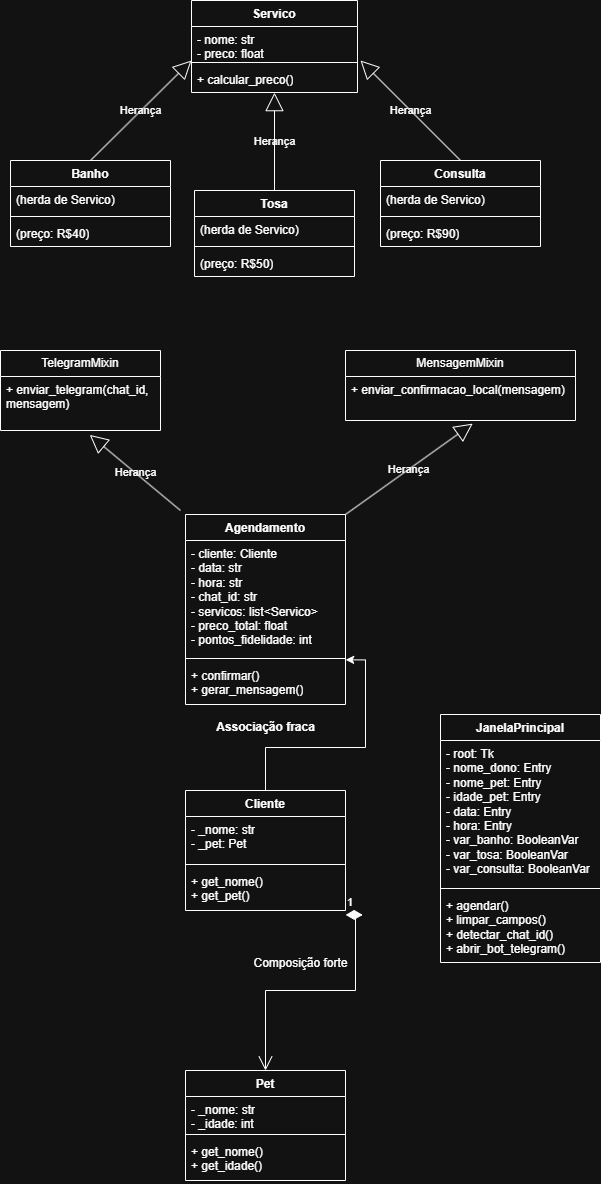

The diagram above was exported from draw.io. Its source (the exported page's mxGraphModel, read from the mxfile embedded in the PNG):
<mxGraphModel dx="1240" dy="606" grid="1" gridSize="10" guides="1" tooltips="1" connect="1" arrows="1" fold="1" page="1" pageScale="1" pageWidth="827" pageHeight="1169" math="0" shadow="0">
  <root>
    <mxCell id="0" />
    <mxCell id="1" parent="0" />
    <mxCell id="y7xXNMTvMCZKq0VMrfoX-5" value="Servico" style="swimlane;fontStyle=1;align=center;verticalAlign=top;childLayout=stackLayout;horizontal=1;startSize=26;horizontalStack=0;resizeParent=1;resizeParentMax=0;resizeLast=0;collapsible=1;marginBottom=0;whiteSpace=wrap;html=1;labelBackgroundColor=none;" parent="1" vertex="1">
      <mxGeometry x="331" y="30" width="166" height="92" as="geometry" />
    </mxCell>
    <mxCell id="y7xXNMTvMCZKq0VMrfoX-6" value="&lt;div&gt;- nome: str&lt;/div&gt;&lt;div&gt;- preco: float&lt;/div&gt;" style="text;strokeColor=none;fillColor=none;align=left;verticalAlign=top;spacingLeft=4;spacingRight=4;overflow=hidden;rotatable=0;points=[[0,0.5],[1,0.5]];portConstraint=eastwest;whiteSpace=wrap;html=1;labelBackgroundColor=none;" parent="y7xXNMTvMCZKq0VMrfoX-5" vertex="1">
      <mxGeometry y="26" width="166" height="32" as="geometry" />
    </mxCell>
    <mxCell id="y7xXNMTvMCZKq0VMrfoX-7" value="" style="line;strokeWidth=1;fillColor=none;align=left;verticalAlign=middle;spacingTop=-1;spacingLeft=3;spacingRight=3;rotatable=0;labelPosition=right;points=[];portConstraint=eastwest;labelBackgroundColor=none;" parent="y7xXNMTvMCZKq0VMrfoX-5" vertex="1">
      <mxGeometry y="58" width="166" height="8" as="geometry" />
    </mxCell>
    <mxCell id="y7xXNMTvMCZKq0VMrfoX-8" value="+ calcular_preco()" style="text;strokeColor=none;fillColor=none;align=left;verticalAlign=top;spacingLeft=4;spacingRight=4;overflow=hidden;rotatable=0;points=[[0,0.5],[1,0.5]];portConstraint=eastwest;whiteSpace=wrap;html=1;labelBackgroundColor=none;" parent="y7xXNMTvMCZKq0VMrfoX-5" vertex="1">
      <mxGeometry y="66" width="166" height="26" as="geometry" />
    </mxCell>
    <mxCell id="c0pXLSTUVVRgAMotjup1-1" value="Pet" style="swimlane;fontStyle=1;align=center;verticalAlign=top;childLayout=stackLayout;horizontal=1;startSize=26;horizontalStack=0;resizeParent=1;resizeParentMax=0;resizeLast=0;collapsible=1;marginBottom=0;whiteSpace=wrap;html=1;labelBackgroundColor=none;" parent="1" vertex="1">
      <mxGeometry x="325" y="1100" width="160" height="110" as="geometry" />
    </mxCell>
    <mxCell id="c0pXLSTUVVRgAMotjup1-2" value="&lt;div&gt;- _nome: str&lt;/div&gt;&lt;div&gt;- _idade: int&lt;/div&gt;" style="text;strokeColor=none;fillColor=none;align=left;verticalAlign=top;spacingLeft=4;spacingRight=4;overflow=hidden;rotatable=0;points=[[0,0.5],[1,0.5]];portConstraint=eastwest;whiteSpace=wrap;html=1;labelBackgroundColor=none;" parent="c0pXLSTUVVRgAMotjup1-1" vertex="1">
      <mxGeometry y="26" width="160" height="34" as="geometry" />
    </mxCell>
    <mxCell id="c0pXLSTUVVRgAMotjup1-3" value="" style="line;strokeWidth=1;fillColor=none;align=left;verticalAlign=middle;spacingTop=-1;spacingLeft=3;spacingRight=3;rotatable=0;labelPosition=right;points=[];portConstraint=eastwest;labelBackgroundColor=none;" parent="c0pXLSTUVVRgAMotjup1-1" vertex="1">
      <mxGeometry y="60" width="160" height="8" as="geometry" />
    </mxCell>
    <mxCell id="c0pXLSTUVVRgAMotjup1-4" value="&lt;div&gt;+ get_nome()&lt;/div&gt;&lt;div&gt;+ get_idade()&lt;/div&gt;" style="text;strokeColor=none;fillColor=none;align=left;verticalAlign=top;spacingLeft=4;spacingRight=4;overflow=hidden;rotatable=0;points=[[0,0.5],[1,0.5]];portConstraint=eastwest;whiteSpace=wrap;html=1;labelBackgroundColor=none;" parent="c0pXLSTUVVRgAMotjup1-1" vertex="1">
      <mxGeometry y="68" width="160" height="42" as="geometry" />
    </mxCell>
    <mxCell id="c0pXLSTUVVRgAMotjup1-5" value="Cliente" style="swimlane;fontStyle=1;align=center;verticalAlign=top;childLayout=stackLayout;horizontal=1;startSize=26;horizontalStack=0;resizeParent=1;resizeParentMax=0;resizeLast=0;collapsible=1;marginBottom=0;whiteSpace=wrap;html=1;labelBackgroundColor=none;" parent="1" vertex="1">
      <mxGeometry x="325" y="820" width="160" height="120" as="geometry" />
    </mxCell>
    <mxCell id="c0pXLSTUVVRgAMotjup1-6" value="&lt;div&gt;- _nome: str&lt;/div&gt;&lt;div&gt;- _pet: Pet&lt;/div&gt;" style="text;strokeColor=none;fillColor=none;align=left;verticalAlign=top;spacingLeft=4;spacingRight=4;overflow=hidden;rotatable=0;points=[[0,0.5],[1,0.5]];portConstraint=eastwest;whiteSpace=wrap;html=1;labelBackgroundColor=none;" parent="c0pXLSTUVVRgAMotjup1-5" vertex="1">
      <mxGeometry y="26" width="160" height="44" as="geometry" />
    </mxCell>
    <mxCell id="c0pXLSTUVVRgAMotjup1-7" value="" style="line;strokeWidth=1;fillColor=none;align=left;verticalAlign=middle;spacingTop=-1;spacingLeft=3;spacingRight=3;rotatable=0;labelPosition=right;points=[];portConstraint=eastwest;labelBackgroundColor=none;" parent="c0pXLSTUVVRgAMotjup1-5" vertex="1">
      <mxGeometry y="70" width="160" height="8" as="geometry" />
    </mxCell>
    <mxCell id="c0pXLSTUVVRgAMotjup1-8" value="&lt;div&gt;+ get_nome()&lt;/div&gt;&lt;div&gt;+ get_pet()&lt;/div&gt;" style="text;strokeColor=none;fillColor=none;align=left;verticalAlign=top;spacingLeft=4;spacingRight=4;overflow=hidden;rotatable=0;points=[[0,0.5],[1,0.5]];portConstraint=eastwest;whiteSpace=wrap;html=1;labelBackgroundColor=none;" parent="c0pXLSTUVVRgAMotjup1-5" vertex="1">
      <mxGeometry y="78" width="160" height="42" as="geometry" />
    </mxCell>
    <mxCell id="c0pXLSTUVVRgAMotjup1-9" value="Agendamento" style="swimlane;fontStyle=1;align=center;verticalAlign=top;childLayout=stackLayout;horizontal=1;startSize=26;horizontalStack=0;resizeParent=1;resizeParentMax=0;resizeLast=0;collapsible=1;marginBottom=0;whiteSpace=wrap;html=1;labelBackgroundColor=none;" parent="1" vertex="1">
      <mxGeometry x="325" y="544" width="160" height="190" as="geometry" />
    </mxCell>
    <mxCell id="c0pXLSTUVVRgAMotjup1-10" value="&lt;div&gt;- cliente: Cliente&lt;/div&gt;&lt;div&gt;- data: str&lt;/div&gt;&lt;div&gt;- hora: str&lt;/div&gt;&lt;div&gt;- chat_id: str&lt;/div&gt;&lt;div&gt;- servicos: list&amp;lt;Servico&amp;gt;&lt;/div&gt;&lt;div&gt;- preco_total: float&lt;/div&gt;&lt;div&gt;- pontos_fidelidade: int&lt;/div&gt;" style="text;strokeColor=none;fillColor=none;align=left;verticalAlign=top;spacingLeft=4;spacingRight=4;overflow=hidden;rotatable=0;points=[[0,0.5],[1,0.5]];portConstraint=eastwest;whiteSpace=wrap;html=1;labelBackgroundColor=none;" parent="c0pXLSTUVVRgAMotjup1-9" vertex="1">
      <mxGeometry y="26" width="160" height="114" as="geometry" />
    </mxCell>
    <mxCell id="c0pXLSTUVVRgAMotjup1-11" value="" style="line;strokeWidth=1;fillColor=none;align=left;verticalAlign=middle;spacingTop=-1;spacingLeft=3;spacingRight=3;rotatable=0;labelPosition=right;points=[];portConstraint=eastwest;labelBackgroundColor=none;" parent="c0pXLSTUVVRgAMotjup1-9" vertex="1">
      <mxGeometry y="140" width="160" height="8" as="geometry" />
    </mxCell>
    <mxCell id="c0pXLSTUVVRgAMotjup1-12" value="&lt;div&gt;+ confirmar()&lt;/div&gt;&lt;div&gt;+ gerar_mensagem()&lt;/div&gt;" style="text;strokeColor=none;fillColor=none;align=left;verticalAlign=top;spacingLeft=4;spacingRight=4;overflow=hidden;rotatable=0;points=[[0,0.5],[1,0.5]];portConstraint=eastwest;whiteSpace=wrap;html=1;labelBackgroundColor=none;" parent="c0pXLSTUVVRgAMotjup1-9" vertex="1">
      <mxGeometry y="148" width="160" height="42" as="geometry" />
    </mxCell>
    <mxCell id="c0pXLSTUVVRgAMotjup1-17" value="TelegramMixin" style="swimlane;fontStyle=0;childLayout=stackLayout;horizontal=1;startSize=26;fillColor=none;horizontalStack=0;resizeParent=1;resizeParentMax=0;resizeLast=0;collapsible=1;marginBottom=0;whiteSpace=wrap;html=1;labelBackgroundColor=none;" parent="1" vertex="1">
      <mxGeometry x="140" y="380" width="160" height="80" as="geometry" />
    </mxCell>
    <mxCell id="c0pXLSTUVVRgAMotjup1-19" value="+ enviar_telegram(chat_id, mensagem)" style="text;strokeColor=none;fillColor=none;align=left;verticalAlign=top;spacingLeft=4;spacingRight=4;overflow=hidden;rotatable=0;points=[[0,0.5],[1,0.5]];portConstraint=eastwest;whiteSpace=wrap;html=1;labelBackgroundColor=none;" parent="c0pXLSTUVVRgAMotjup1-17" vertex="1">
      <mxGeometry y="26" width="160" height="54" as="geometry" />
    </mxCell>
    <mxCell id="c0pXLSTUVVRgAMotjup1-25" style="edgeStyle=orthogonalEdgeStyle;rounded=0;orthogonalLoop=1;jettySize=auto;html=1;exitX=1;exitY=0.5;exitDx=0;exitDy=0;labelBackgroundColor=none;fontColor=default;" parent="c0pXLSTUVVRgAMotjup1-17" source="c0pXLSTUVVRgAMotjup1-19" target="c0pXLSTUVVRgAMotjup1-19" edge="1">
      <mxGeometry relative="1" as="geometry" />
    </mxCell>
    <mxCell id="c0pXLSTUVVRgAMotjup1-21" value="MensagemMixin" style="swimlane;fontStyle=0;childLayout=stackLayout;horizontal=1;startSize=26;fillColor=none;horizontalStack=0;resizeParent=1;resizeParentMax=0;resizeLast=0;collapsible=1;marginBottom=0;whiteSpace=wrap;html=1;labelBackgroundColor=none;" parent="1" vertex="1">
      <mxGeometry x="485" y="380" width="230" height="70" as="geometry" />
    </mxCell>
    <mxCell id="c0pXLSTUVVRgAMotjup1-22" value="+ enviar_confirmacao_local(mensagem)" style="text;strokeColor=none;fillColor=none;align=left;verticalAlign=top;spacingLeft=4;spacingRight=4;overflow=hidden;rotatable=0;points=[[0,0.5],[1,0.5]];portConstraint=eastwest;whiteSpace=wrap;html=1;labelBackgroundColor=none;" parent="c0pXLSTUVVRgAMotjup1-21" vertex="1">
      <mxGeometry y="26" width="230" height="44" as="geometry" />
    </mxCell>
    <mxCell id="c0pXLSTUVVRgAMotjup1-26" value="JanelaPrincipal" style="swimlane;fontStyle=1;align=center;verticalAlign=top;childLayout=stackLayout;horizontal=1;startSize=26;horizontalStack=0;resizeParent=1;resizeParentMax=0;resizeLast=0;collapsible=1;marginBottom=0;whiteSpace=wrap;html=1;labelBackgroundColor=none;" parent="1" vertex="1">
      <mxGeometry x="580" y="744" width="160" height="248" as="geometry" />
    </mxCell>
    <mxCell id="c0pXLSTUVVRgAMotjup1-27" value="&lt;div&gt;- root: Tk&lt;/div&gt;&lt;div&gt;- nome_dono: Entry&lt;/div&gt;&lt;div&gt;- nome_pet: Entry&lt;/div&gt;&lt;div&gt;- idade_pet: Entry&lt;/div&gt;&lt;div&gt;- data: Entry&lt;/div&gt;&lt;div&gt;- hora: Entry&lt;/div&gt;&lt;div&gt;- var_banho: BooleanVar&lt;/div&gt;&lt;div&gt;- var_tosa: BooleanVar&lt;/div&gt;&lt;div&gt;- var_consulta: BooleanVar&lt;/div&gt;" style="text;strokeColor=none;fillColor=none;align=left;verticalAlign=top;spacingLeft=4;spacingRight=4;overflow=hidden;rotatable=0;points=[[0,0.5],[1,0.5]];portConstraint=eastwest;whiteSpace=wrap;html=1;labelBackgroundColor=none;" parent="c0pXLSTUVVRgAMotjup1-26" vertex="1">
      <mxGeometry y="26" width="160" height="144" as="geometry" />
    </mxCell>
    <mxCell id="c0pXLSTUVVRgAMotjup1-28" value="" style="line;strokeWidth=1;fillColor=none;align=left;verticalAlign=middle;spacingTop=-1;spacingLeft=3;spacingRight=3;rotatable=0;labelPosition=right;points=[];portConstraint=eastwest;labelBackgroundColor=none;" parent="c0pXLSTUVVRgAMotjup1-26" vertex="1">
      <mxGeometry y="170" width="160" height="8" as="geometry" />
    </mxCell>
    <mxCell id="c0pXLSTUVVRgAMotjup1-29" value="&lt;div&gt;+ agendar()&lt;/div&gt;&lt;div&gt;+ limpar_campos()&lt;/div&gt;&lt;div&gt;+ detectar_chat_id()&lt;/div&gt;&lt;div&gt;+ abrir_bot_telegram()&lt;/div&gt;" style="text;strokeColor=none;fillColor=none;align=left;verticalAlign=top;spacingLeft=4;spacingRight=4;overflow=hidden;rotatable=0;points=[[0,0.5],[1,0.5]];portConstraint=eastwest;whiteSpace=wrap;html=1;labelBackgroundColor=none;" parent="c0pXLSTUVVRgAMotjup1-26" vertex="1">
      <mxGeometry y="178" width="160" height="70" as="geometry" />
    </mxCell>
    <mxCell id="c0pXLSTUVVRgAMotjup1-30" value="Banho" style="swimlane;fontStyle=1;align=center;verticalAlign=top;childLayout=stackLayout;horizontal=1;startSize=26;horizontalStack=0;resizeParent=1;resizeParentMax=0;resizeLast=0;collapsible=1;marginBottom=0;whiteSpace=wrap;html=1;labelBackgroundColor=none;" parent="1" vertex="1">
      <mxGeometry x="150" y="190" width="160" height="86" as="geometry" />
    </mxCell>
    <mxCell id="c0pXLSTUVVRgAMotjup1-31" value="(herda de Servico)" style="text;strokeColor=none;fillColor=none;align=left;verticalAlign=top;spacingLeft=4;spacingRight=4;overflow=hidden;rotatable=0;points=[[0,0.5],[1,0.5]];portConstraint=eastwest;whiteSpace=wrap;html=1;labelBackgroundColor=none;" parent="c0pXLSTUVVRgAMotjup1-30" vertex="1">
      <mxGeometry y="26" width="160" height="26" as="geometry" />
    </mxCell>
    <mxCell id="c0pXLSTUVVRgAMotjup1-32" value="" style="line;strokeWidth=1;fillColor=none;align=left;verticalAlign=middle;spacingTop=-1;spacingLeft=3;spacingRight=3;rotatable=0;labelPosition=right;points=[];portConstraint=eastwest;labelBackgroundColor=none;" parent="c0pXLSTUVVRgAMotjup1-30" vertex="1">
      <mxGeometry y="52" width="160" height="8" as="geometry" />
    </mxCell>
    <mxCell id="c0pXLSTUVVRgAMotjup1-33" value="(preço: R$40)" style="text;strokeColor=none;fillColor=none;align=left;verticalAlign=top;spacingLeft=4;spacingRight=4;overflow=hidden;rotatable=0;points=[[0,0.5],[1,0.5]];portConstraint=eastwest;whiteSpace=wrap;html=1;labelBackgroundColor=none;" parent="c0pXLSTUVVRgAMotjup1-30" vertex="1">
      <mxGeometry y="60" width="160" height="26" as="geometry" />
    </mxCell>
    <mxCell id="c0pXLSTUVVRgAMotjup1-34" value="Tosa" style="swimlane;fontStyle=1;align=center;verticalAlign=top;childLayout=stackLayout;horizontal=1;startSize=26;horizontalStack=0;resizeParent=1;resizeParentMax=0;resizeLast=0;collapsible=1;marginBottom=0;whiteSpace=wrap;html=1;labelBackgroundColor=none;" parent="1" vertex="1">
      <mxGeometry x="334" y="220" width="160" height="86" as="geometry" />
    </mxCell>
    <mxCell id="c0pXLSTUVVRgAMotjup1-35" value="(herda de Servico)" style="text;strokeColor=none;fillColor=none;align=left;verticalAlign=top;spacingLeft=4;spacingRight=4;overflow=hidden;rotatable=0;points=[[0,0.5],[1,0.5]];portConstraint=eastwest;whiteSpace=wrap;html=1;labelBackgroundColor=none;" parent="c0pXLSTUVVRgAMotjup1-34" vertex="1">
      <mxGeometry y="26" width="160" height="26" as="geometry" />
    </mxCell>
    <mxCell id="c0pXLSTUVVRgAMotjup1-36" value="" style="line;strokeWidth=1;fillColor=none;align=left;verticalAlign=middle;spacingTop=-1;spacingLeft=3;spacingRight=3;rotatable=0;labelPosition=right;points=[];portConstraint=eastwest;labelBackgroundColor=none;" parent="c0pXLSTUVVRgAMotjup1-34" vertex="1">
      <mxGeometry y="52" width="160" height="8" as="geometry" />
    </mxCell>
    <mxCell id="c0pXLSTUVVRgAMotjup1-37" value="(preço: R$50)" style="text;strokeColor=none;fillColor=none;align=left;verticalAlign=top;spacingLeft=4;spacingRight=4;overflow=hidden;rotatable=0;points=[[0,0.5],[1,0.5]];portConstraint=eastwest;whiteSpace=wrap;html=1;labelBackgroundColor=none;" parent="c0pXLSTUVVRgAMotjup1-34" vertex="1">
      <mxGeometry y="60" width="160" height="26" as="geometry" />
    </mxCell>
    <mxCell id="c0pXLSTUVVRgAMotjup1-38" value="Consulta" style="swimlane;fontStyle=1;align=center;verticalAlign=top;childLayout=stackLayout;horizontal=1;startSize=26;horizontalStack=0;resizeParent=1;resizeParentMax=0;resizeLast=0;collapsible=1;marginBottom=0;whiteSpace=wrap;html=1;labelBackgroundColor=none;" parent="1" vertex="1">
      <mxGeometry x="520" y="190" width="160" height="86" as="geometry" />
    </mxCell>
    <mxCell id="c0pXLSTUVVRgAMotjup1-39" value="(herda de Servico)" style="text;strokeColor=none;fillColor=none;align=left;verticalAlign=top;spacingLeft=4;spacingRight=4;overflow=hidden;rotatable=0;points=[[0,0.5],[1,0.5]];portConstraint=eastwest;whiteSpace=wrap;html=1;labelBackgroundColor=none;" parent="c0pXLSTUVVRgAMotjup1-38" vertex="1">
      <mxGeometry y="26" width="160" height="26" as="geometry" />
    </mxCell>
    <mxCell id="c0pXLSTUVVRgAMotjup1-40" value="" style="line;strokeWidth=1;fillColor=none;align=left;verticalAlign=middle;spacingTop=-1;spacingLeft=3;spacingRight=3;rotatable=0;labelPosition=right;points=[];portConstraint=eastwest;labelBackgroundColor=none;" parent="c0pXLSTUVVRgAMotjup1-38" vertex="1">
      <mxGeometry y="52" width="160" height="8" as="geometry" />
    </mxCell>
    <mxCell id="c0pXLSTUVVRgAMotjup1-41" value="(preço: R$90)" style="text;strokeColor=none;fillColor=none;align=left;verticalAlign=top;spacingLeft=4;spacingRight=4;overflow=hidden;rotatable=0;points=[[0,0.5],[1,0.5]];portConstraint=eastwest;whiteSpace=wrap;html=1;labelBackgroundColor=none;" parent="c0pXLSTUVVRgAMotjup1-38" vertex="1">
      <mxGeometry y="60" width="160" height="26" as="geometry" />
    </mxCell>
    <mxCell id="c0pXLSTUVVRgAMotjup1-44" value="Herança" style="endArrow=block;endSize=16;endFill=0;html=1;rounded=0;entryX=0.5;entryY=1.006;entryDx=0;entryDy=0;entryPerimeter=0;exitX=0.5;exitY=0;exitDx=0;exitDy=0;labelBackgroundColor=none;fontColor=default;" parent="1" source="c0pXLSTUVVRgAMotjup1-34" target="y7xXNMTvMCZKq0VMrfoX-8" edge="1">
      <mxGeometry width="160" relative="1" as="geometry">
        <mxPoint x="440" y="210" as="sourcePoint" />
        <mxPoint x="600" y="210" as="targetPoint" />
      </mxGeometry>
    </mxCell>
    <mxCell id="c0pXLSTUVVRgAMotjup1-46" value="Herança" style="endArrow=block;endSize=16;endFill=0;html=1;rounded=0;exitX=0.5;exitY=0;exitDx=0;exitDy=0;entryX=1.018;entryY=0.25;entryDx=0;entryDy=0;entryPerimeter=0;labelBackgroundColor=none;fontColor=default;" parent="1" source="c0pXLSTUVVRgAMotjup1-38" target="y7xXNMTvMCZKq0VMrfoX-7" edge="1">
      <mxGeometry x="-0.0001" width="160" relative="1" as="geometry">
        <mxPoint x="580" y="160" as="sourcePoint" />
        <mxPoint x="740" y="160" as="targetPoint" />
        <mxPoint as="offset" />
      </mxGeometry>
    </mxCell>
    <mxCell id="c0pXLSTUVVRgAMotjup1-47" value="Herança" style="endArrow=block;endSize=16;endFill=0;html=1;rounded=0;exitX=0.5;exitY=0;exitDx=0;exitDy=0;labelBackgroundColor=none;fontColor=default;" parent="1" source="c0pXLSTUVVRgAMotjup1-30" edge="1">
      <mxGeometry width="160" relative="1" as="geometry">
        <mxPoint x="171" y="90" as="sourcePoint" />
        <mxPoint x="331" y="90" as="targetPoint" />
      </mxGeometry>
    </mxCell>
    <mxCell id="c0pXLSTUVVRgAMotjup1-48" value="1" style="endArrow=open;html=1;endSize=12;startArrow=diamondThin;startSize=14;startFill=1;edgeStyle=orthogonalEdgeStyle;align=left;verticalAlign=bottom;rounded=0;entryX=0.5;entryY=0;entryDx=0;entryDy=0;exitX=1.001;exitY=1.105;exitDx=0;exitDy=0;exitPerimeter=0;labelBackgroundColor=none;fontColor=default;" parent="1" source="c0pXLSTUVVRgAMotjup1-8" target="c0pXLSTUVVRgAMotjup1-1" edge="1">
      <mxGeometry x="-1" y="3" relative="1" as="geometry">
        <mxPoint x="485" y="980" as="sourcePoint" />
        <mxPoint x="655" y="1100" as="targetPoint" />
      </mxGeometry>
    </mxCell>
    <mxCell id="c0pXLSTUVVRgAMotjup1-49" style="edgeStyle=orthogonalEdgeStyle;rounded=0;orthogonalLoop=1;jettySize=auto;html=1;exitX=0.5;exitY=0;exitDx=0;exitDy=0;entryX=1.001;entryY=-0.063;entryDx=0;entryDy=0;entryPerimeter=0;labelBackgroundColor=none;fontColor=default;" parent="1" source="c0pXLSTUVVRgAMotjup1-5" target="c0pXLSTUVVRgAMotjup1-12" edge="1">
      <mxGeometry relative="1" as="geometry">
        <mxPoint x="510" y="720" as="targetPoint" />
      </mxGeometry>
    </mxCell>
    <mxCell id="c0pXLSTUVVRgAMotjup1-50" value="Herança" style="endArrow=block;endSize=16;endFill=0;html=1;rounded=0;entryX=0.558;entryY=1.082;entryDx=0;entryDy=0;entryPerimeter=0;labelBackgroundColor=none;fontColor=default;" parent="1" target="c0pXLSTUVVRgAMotjup1-19" edge="1">
      <mxGeometry width="160" relative="1" as="geometry">
        <mxPoint x="320" y="540" as="sourcePoint" />
        <mxPoint x="290" y="490" as="targetPoint" />
      </mxGeometry>
    </mxCell>
    <mxCell id="c0pXLSTUVVRgAMotjup1-51" value="Herança" style="endArrow=block;endSize=16;endFill=0;html=1;rounded=0;entryX=0.553;entryY=1.071;entryDx=0;entryDy=0;entryPerimeter=0;exitX=1;exitY=0;exitDx=0;exitDy=0;labelBackgroundColor=none;fontColor=default;" parent="1" source="c0pXLSTUVVRgAMotjup1-9" target="c0pXLSTUVVRgAMotjup1-22" edge="1">
      <mxGeometry width="160" relative="1" as="geometry">
        <mxPoint x="530" y="550" as="sourcePoint" />
        <mxPoint x="690" y="550" as="targetPoint" />
      </mxGeometry>
    </mxCell>
    <mxCell id="JjFNF2Pl7iyZgHtGEVzl-1" value="&lt;span style=&quot;font-weight: normal;&quot;&gt;Composição forte &lt;/span&gt;" style="text;align=center;fontStyle=1;verticalAlign=middle;spacingLeft=3;spacingRight=3;strokeColor=none;rotatable=0;points=[[0,0.5],[1,0.5]];portConstraint=eastwest;html=1;" parent="1" vertex="1">
      <mxGeometry x="400" y="980" width="80" height="26" as="geometry" />
    </mxCell>
    <mxCell id="JjFNF2Pl7iyZgHtGEVzl-3" value="Associação fraca" style="text;align=center;fontStyle=1;verticalAlign=middle;spacingLeft=3;spacingRight=3;strokeColor=none;rotatable=0;points=[[0,0.5],[1,0.5]];portConstraint=eastwest;html=1;" parent="1" vertex="1">
      <mxGeometry x="365" y="744" width="80" height="26" as="geometry" />
    </mxCell>
  </root>
</mxGraphModel>